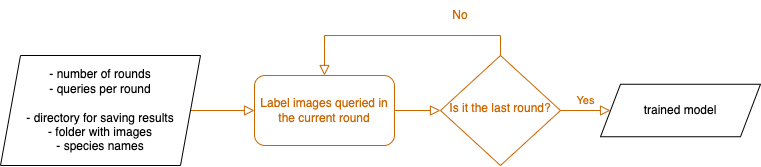

The diagram above was exported from draw.io. Its source (the exported page's mxGraphModel, read from the mxfile embedded in the PNG):
<mxGraphModel dx="982" dy="789" grid="1" gridSize="10" guides="1" tooltips="1" connect="1" arrows="1" fold="1" page="1" pageScale="1" pageWidth="827" pageHeight="1169" math="0" shadow="0">
  <root>
    <mxCell id="WIyWlLk6GJQsqaUBKTNV-0" />
    <mxCell id="WIyWlLk6GJQsqaUBKTNV-1" parent="WIyWlLk6GJQsqaUBKTNV-0" />
    <mxCell id="WIyWlLk6GJQsqaUBKTNV-2" value="" style="rounded=0;html=1;jettySize=auto;orthogonalLoop=1;fontSize=11;endArrow=block;endFill=0;endSize=8;strokeWidth=1;shadow=0;labelBackgroundColor=none;edgeStyle=orthogonalEdgeStyle;entryX=0;entryY=0.5;entryDx=0;entryDy=0;strokeColor=#CC6600;fontColor=#CC6600;exitX=1;exitY=0.5;exitDx=0;exitDy=0;" parent="WIyWlLk6GJQsqaUBKTNV-1" source="I6m4db5DJGkM0voNqGwT-6" target="WIyWlLk6GJQsqaUBKTNV-7" edge="1">
      <mxGeometry relative="1" as="geometry">
        <mxPoint x="210" y="190" as="sourcePoint" />
        <mxPoint x="240" y="200" as="targetPoint" />
      </mxGeometry>
    </mxCell>
    <mxCell id="WIyWlLk6GJQsqaUBKTNV-7" value="Label images queried in the current round" style="rounded=1;whiteSpace=wrap;html=1;fontSize=12;glass=0;strokeWidth=1;shadow=0;strokeColor=#CC6600;fontColor=#CC6600;fillColor=none;" parent="WIyWlLk6GJQsqaUBKTNV-1" vertex="1">
      <mxGeometry x="274" y="155" width="140" height="70" as="geometry" />
    </mxCell>
    <mxCell id="WIyWlLk6GJQsqaUBKTNV-9" value="Yes" style="edgeStyle=orthogonalEdgeStyle;rounded=0;html=1;jettySize=auto;orthogonalLoop=1;fontSize=11;endArrow=block;endFill=0;endSize=8;strokeWidth=1;shadow=0;labelBackgroundColor=none;exitX=1;exitY=0.5;exitDx=0;exitDy=0;strokeColor=#CC6600;fontColor=#CC6600;" parent="WIyWlLk6GJQsqaUBKTNV-1" source="I6m4db5DJGkM0voNqGwT-0" edge="1">
      <mxGeometry y="10" relative="1" as="geometry">
        <mxPoint as="offset" />
        <mxPoint x="630" y="190" as="targetPoint" />
      </mxGeometry>
    </mxCell>
    <mxCell id="I6m4db5DJGkM0voNqGwT-0" value="Is it the last round?" style="rhombus;whiteSpace=wrap;html=1;shadow=0;fontFamily=Helvetica;fontSize=12;align=center;strokeWidth=1;spacing=6;spacingTop=-4;strokeColor=#CC6600;fontColor=#CC6600;fillColor=none;" vertex="1" parent="WIyWlLk6GJQsqaUBKTNV-1">
      <mxGeometry x="460" y="135" width="120" height="110" as="geometry" />
    </mxCell>
    <mxCell id="I6m4db5DJGkM0voNqGwT-1" value="" style="rounded=0;html=1;jettySize=auto;orthogonalLoop=1;fontSize=11;endArrow=block;endFill=0;endSize=8;strokeWidth=1;shadow=0;labelBackgroundColor=none;edgeStyle=orthogonalEdgeStyle;exitX=1;exitY=0.5;exitDx=0;exitDy=0;entryX=0;entryY=0.5;entryDx=0;entryDy=0;strokeColor=#CC6600;fontColor=#CC6600;" edge="1" parent="WIyWlLk6GJQsqaUBKTNV-1" source="WIyWlLk6GJQsqaUBKTNV-7" target="I6m4db5DJGkM0voNqGwT-0">
      <mxGeometry relative="1" as="geometry">
        <mxPoint x="420" y="169.5" as="sourcePoint" />
        <mxPoint x="480" y="170" as="targetPoint" />
      </mxGeometry>
    </mxCell>
    <mxCell id="I6m4db5DJGkM0voNqGwT-2" value="" style="rounded=0;html=1;jettySize=auto;orthogonalLoop=1;fontSize=11;endArrow=block;endFill=0;endSize=8;strokeWidth=1;shadow=0;labelBackgroundColor=none;edgeStyle=orthogonalEdgeStyle;exitX=0.5;exitY=0;exitDx=0;exitDy=0;entryX=0.5;entryY=0;entryDx=0;entryDy=0;strokeColor=#CC6600;fontColor=#CC6600;" edge="1" parent="WIyWlLk6GJQsqaUBKTNV-1" source="I6m4db5DJGkM0voNqGwT-0" target="WIyWlLk6GJQsqaUBKTNV-7">
      <mxGeometry relative="1" as="geometry">
        <mxPoint x="590" y="40" as="sourcePoint" />
        <mxPoint x="690" y="40" as="targetPoint" />
      </mxGeometry>
    </mxCell>
    <mxCell id="I6m4db5DJGkM0voNqGwT-3" value="No" style="text;html=1;strokeColor=none;fillColor=none;align=center;verticalAlign=middle;whiteSpace=wrap;rounded=0;fontColor=#CC6600;" vertex="1" parent="WIyWlLk6GJQsqaUBKTNV-1">
      <mxGeometry x="450" y="80" width="60" height="30" as="geometry" />
    </mxCell>
    <mxCell id="I6m4db5DJGkM0voNqGwT-6" value="&lt;span style=&quot;color: rgb(0 , 0 , 0)&quot;&gt;- number of rounds&lt;/span&gt;&lt;br style=&quot;color: rgb(0 , 0 , 0)&quot;&gt;&lt;span style=&quot;color: rgb(0 , 0 , 0)&quot;&gt;- queries per round&lt;br&gt;&lt;/span&gt;&lt;br style=&quot;color: rgb(0 , 0 , 0)&quot;&gt;&lt;span style=&quot;color: rgb(0 , 0 , 0)&quot;&gt;- directory for saving results&lt;/span&gt;&lt;br style=&quot;color: rgb(0 , 0 , 0)&quot;&gt;&lt;span style=&quot;color: rgb(0 , 0 , 0)&quot;&gt;- folder with images&lt;br&gt;&lt;/span&gt;&lt;font color=&quot;#000000&quot;&gt;- species names&lt;/font&gt;" style="shape=parallelogram;perimeter=parallelogramPerimeter;whiteSpace=wrap;html=1;fixedSize=1;fontColor=#CC6600;strokeColor=#000000;fillColor=none;" vertex="1" parent="WIyWlLk6GJQsqaUBKTNV-1">
      <mxGeometry x="20" y="135" width="200" height="110" as="geometry" />
    </mxCell>
    <mxCell id="I6m4db5DJGkM0voNqGwT-7" value="&lt;font color=&quot;#000000&quot;&gt;trained model&lt;/font&gt;" style="shape=parallelogram;perimeter=parallelogramPerimeter;whiteSpace=wrap;html=1;fixedSize=1;fontColor=#CC6600;strokeColor=#000000;fillColor=none;" vertex="1" parent="WIyWlLk6GJQsqaUBKTNV-1">
      <mxGeometry x="620" y="163.75" width="160" height="52.5" as="geometry" />
    </mxCell>
  </root>
</mxGraphModel>